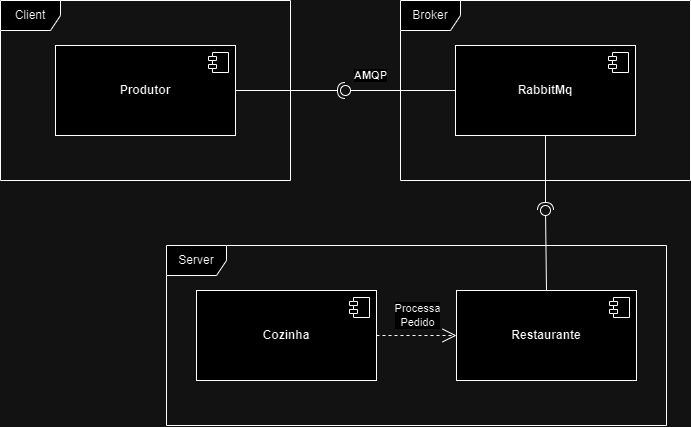

The diagram above was exported from draw.io. Its source (the exported page's mxGraphModel, read from the mxfile embedded in the PNG):
<mxGraphModel dx="1361" dy="629" grid="1" gridSize="10" guides="1" tooltips="1" connect="1" arrows="1" fold="1" page="1" pageScale="1" pageWidth="850" pageHeight="1100" math="0" shadow="0">
  <root>
    <mxCell id="0" />
    <mxCell id="1" parent="0" />
    <mxCell id="FkhsFR7Fl35TN2OS2gGM-1" value="&lt;b&gt;Produtor&lt;/b&gt;" style="html=1;dropTarget=0;whiteSpace=wrap;" vertex="1" parent="1">
      <mxGeometry x="115" y="290" width="180" height="90" as="geometry" />
    </mxCell>
    <mxCell id="FkhsFR7Fl35TN2OS2gGM-2" value="" style="shape=module;jettyWidth=8;jettyHeight=4;" vertex="1" parent="FkhsFR7Fl35TN2OS2gGM-1">
      <mxGeometry x="1" width="20" height="20" relative="1" as="geometry">
        <mxPoint x="-27" y="7" as="offset" />
      </mxGeometry>
    </mxCell>
    <mxCell id="FkhsFR7Fl35TN2OS2gGM-3" value="&lt;b&gt;Restaurante&lt;/b&gt;" style="html=1;dropTarget=0;whiteSpace=wrap;" vertex="1" parent="1">
      <mxGeometry x="516" y="535" width="180" height="90" as="geometry" />
    </mxCell>
    <mxCell id="FkhsFR7Fl35TN2OS2gGM-4" value="" style="shape=module;jettyWidth=8;jettyHeight=4;" vertex="1" parent="FkhsFR7Fl35TN2OS2gGM-3">
      <mxGeometry x="1" width="20" height="20" relative="1" as="geometry">
        <mxPoint x="-27" y="7" as="offset" />
      </mxGeometry>
    </mxCell>
    <mxCell id="FkhsFR7Fl35TN2OS2gGM-5" value="&lt;b&gt;Cozinha&lt;/b&gt;" style="html=1;dropTarget=0;whiteSpace=wrap;" vertex="1" parent="1">
      <mxGeometry x="256" y="535" width="180" height="90" as="geometry" />
    </mxCell>
    <mxCell id="FkhsFR7Fl35TN2OS2gGM-6" value="" style="shape=module;jettyWidth=8;jettyHeight=4;" vertex="1" parent="FkhsFR7Fl35TN2OS2gGM-5">
      <mxGeometry x="1" width="20" height="20" relative="1" as="geometry">
        <mxPoint x="-27" y="7" as="offset" />
      </mxGeometry>
    </mxCell>
    <mxCell id="FkhsFR7Fl35TN2OS2gGM-7" value="Server" style="shape=umlFrame;whiteSpace=wrap;html=1;pointerEvents=0;" vertex="1" parent="1">
      <mxGeometry x="226" y="490" width="500" height="180" as="geometry" />
    </mxCell>
    <mxCell id="FkhsFR7Fl35TN2OS2gGM-12" value="" style="endArrow=open;endSize=12;dashed=1;html=1;rounded=0;" edge="1" parent="1" source="FkhsFR7Fl35TN2OS2gGM-5" target="FkhsFR7Fl35TN2OS2gGM-3">
      <mxGeometry width="160" relative="1" as="geometry">
        <mxPoint x="306" y="590" as="sourcePoint" />
        <mxPoint x="466" y="590" as="targetPoint" />
      </mxGeometry>
    </mxCell>
    <mxCell id="FkhsFR7Fl35TN2OS2gGM-28" value="Processa&lt;br&gt;Pedido" style="edgeLabel;html=1;align=center;verticalAlign=middle;resizable=0;points=[];" vertex="1" connectable="0" parent="FkhsFR7Fl35TN2OS2gGM-12">
      <mxGeometry x="-0.1879" y="2" relative="1" as="geometry">
        <mxPoint x="8" y="-18" as="offset" />
      </mxGeometry>
    </mxCell>
    <mxCell id="FkhsFR7Fl35TN2OS2gGM-13" value="&lt;b&gt;RabbitMq&lt;/b&gt;" style="html=1;dropTarget=0;whiteSpace=wrap;" vertex="1" parent="1">
      <mxGeometry x="515" y="290" width="180" height="90" as="geometry" />
    </mxCell>
    <mxCell id="FkhsFR7Fl35TN2OS2gGM-14" value="" style="shape=module;jettyWidth=8;jettyHeight=4;" vertex="1" parent="FkhsFR7Fl35TN2OS2gGM-13">
      <mxGeometry x="1" width="20" height="20" relative="1" as="geometry">
        <mxPoint x="-27" y="7" as="offset" />
      </mxGeometry>
    </mxCell>
    <mxCell id="FkhsFR7Fl35TN2OS2gGM-15" value="Client" style="shape=umlFrame;whiteSpace=wrap;html=1;pointerEvents=0;" vertex="1" parent="1">
      <mxGeometry x="60" y="245" width="290" height="180" as="geometry" />
    </mxCell>
    <mxCell id="FkhsFR7Fl35TN2OS2gGM-16" value="" style="rounded=0;orthogonalLoop=1;jettySize=auto;html=1;endArrow=halfCircle;endFill=0;endSize=6;strokeWidth=1;sketch=0;" edge="1" target="FkhsFR7Fl35TN2OS2gGM-18" parent="1" source="FkhsFR7Fl35TN2OS2gGM-1">
      <mxGeometry relative="1" as="geometry">
        <mxPoint x="425" y="335" as="sourcePoint" />
      </mxGeometry>
    </mxCell>
    <mxCell id="FkhsFR7Fl35TN2OS2gGM-17" value="" style="rounded=0;orthogonalLoop=1;jettySize=auto;html=1;endArrow=oval;endFill=0;sketch=0;sourcePerimeterSpacing=0;targetPerimeterSpacing=0;endSize=10;" edge="1" target="FkhsFR7Fl35TN2OS2gGM-18" parent="1" source="FkhsFR7Fl35TN2OS2gGM-13">
      <mxGeometry relative="1" as="geometry">
        <mxPoint x="385" y="335" as="sourcePoint" />
      </mxGeometry>
    </mxCell>
    <mxCell id="FkhsFR7Fl35TN2OS2gGM-20" value="&lt;strong&gt;AMQP&lt;/strong&gt;" style="edgeLabel;html=1;align=center;verticalAlign=middle;resizable=0;points=[];" vertex="1" connectable="0" parent="FkhsFR7Fl35TN2OS2gGM-17">
      <mxGeometry x="0.3364" y="2" relative="1" as="geometry">
        <mxPoint x="-12" y="-17" as="offset" />
      </mxGeometry>
    </mxCell>
    <mxCell id="FkhsFR7Fl35TN2OS2gGM-18" value="" style="ellipse;whiteSpace=wrap;html=1;align=center;aspect=fixed;fillColor=none;strokeColor=none;resizable=0;perimeter=centerPerimeter;rotatable=0;allowArrows=0;points=[];outlineConnect=1;" vertex="1" parent="1">
      <mxGeometry x="400" y="330" width="10" height="10" as="geometry" />
    </mxCell>
    <mxCell id="FkhsFR7Fl35TN2OS2gGM-19" value="Broker" style="shape=umlFrame;whiteSpace=wrap;html=1;pointerEvents=0;" vertex="1" parent="1">
      <mxGeometry x="460" y="245" width="290" height="180" as="geometry" />
    </mxCell>
    <mxCell id="FkhsFR7Fl35TN2OS2gGM-25" value="" style="rounded=0;orthogonalLoop=1;jettySize=auto;html=1;endArrow=halfCircle;endFill=0;endSize=6;strokeWidth=1;sketch=0;" edge="1" target="FkhsFR7Fl35TN2OS2gGM-27" parent="1" source="FkhsFR7Fl35TN2OS2gGM-13">
      <mxGeometry relative="1" as="geometry">
        <mxPoint x="625" y="455" as="sourcePoint" />
      </mxGeometry>
    </mxCell>
    <mxCell id="FkhsFR7Fl35TN2OS2gGM-26" value="" style="rounded=0;orthogonalLoop=1;jettySize=auto;html=1;endArrow=oval;endFill=0;sketch=0;sourcePerimeterSpacing=0;targetPerimeterSpacing=0;endSize=10;exitX=0.5;exitY=0;exitDx=0;exitDy=0;" edge="1" target="FkhsFR7Fl35TN2OS2gGM-27" parent="1" source="FkhsFR7Fl35TN2OS2gGM-3">
      <mxGeometry relative="1" as="geometry">
        <mxPoint x="585" y="455" as="sourcePoint" />
      </mxGeometry>
    </mxCell>
    <mxCell id="FkhsFR7Fl35TN2OS2gGM-27" value="" style="ellipse;whiteSpace=wrap;html=1;align=center;aspect=fixed;fillColor=none;strokeColor=none;resizable=0;perimeter=centerPerimeter;rotatable=0;allowArrows=0;points=[];outlineConnect=1;" vertex="1" parent="1">
      <mxGeometry x="600" y="450" width="10" height="10" as="geometry" />
    </mxCell>
  </root>
</mxGraphModel>